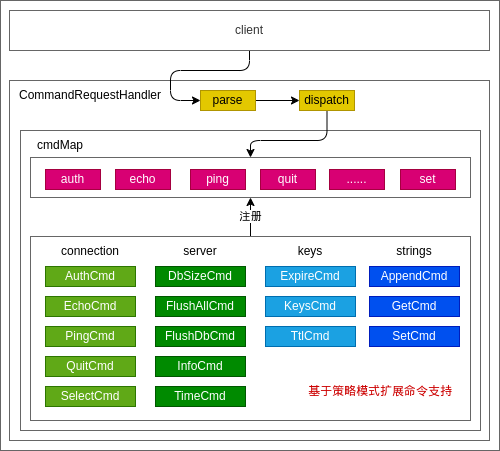

The diagram above was exported from draw.io. Its source (the exported page's mxGraphModel, read from the mxfile embedded in the PNG):
<mxGraphModel dx="705" dy="457" grid="1" gridSize="10" guides="1" tooltips="1" connect="1" arrows="1" fold="1" page="1" pageScale="1" pageWidth="827" pageHeight="1169" background="#ffffff" math="0" shadow="0">
  <root>
    <mxCell id="0" />
    <mxCell id="1" parent="0" />
    <mxCell id="64" value="" style="rounded=0;whiteSpace=wrap;html=1;fillColor=#FFFFFF;strokeColor=#666666;fontColor=#333333;" vertex="1" parent="1">
      <mxGeometry x="130" y="80" width="499" height="450" as="geometry" />
    </mxCell>
    <mxCell id="53" value="" style="rounded=0;whiteSpace=wrap;html=1;fillColor=#FFFFFF;strokeColor=#666666;fontColor=#333333;" vertex="1" parent="1">
      <mxGeometry x="139" y="160" width="480" height="360" as="geometry" />
    </mxCell>
    <mxCell id="7" value="" style="rounded=0;whiteSpace=wrap;html=1;fillColor=#FFFFFF;strokeColor=#666666;fontColor=#333333;" parent="1" vertex="1">
      <mxGeometry x="150" y="210" width="460" height="300" as="geometry" />
    </mxCell>
    <mxCell id="50" value="注册" style="edgeStyle=orthogonalEdgeStyle;html=1;exitX=0.5;exitY=0;exitDx=0;exitDy=0;strokeColor=#000000;" edge="1" parent="1" source="41" target="42">
      <mxGeometry relative="1" as="geometry" />
    </mxCell>
    <mxCell id="41" value="" style="rounded=0;whiteSpace=wrap;html=1;fillColor=#FFFFFF;strokeColor=#666666;fontColor=#333333;" vertex="1" parent="1">
      <mxGeometry x="160" y="316" width="440" height="184" as="geometry" />
    </mxCell>
    <mxCell id="16" value="connection" style="text;html=1;strokeColor=none;fillColor=none;align=center;verticalAlign=middle;whiteSpace=wrap;rounded=0;labelBackgroundColor=none;fontColor=#000000;" parent="1" vertex="1">
      <mxGeometry x="190" y="316" width="60" height="30" as="geometry" />
    </mxCell>
    <mxCell id="17" value="AuthCmd" style="rounded=0;whiteSpace=wrap;html=1;fillColor=#60a917;fontColor=#ffffff;strokeColor=#2D7600;" vertex="1" parent="1">
      <mxGeometry x="175" y="346" width="90" height="20" as="geometry" />
    </mxCell>
    <mxCell id="18" value="EchoCmd" style="rounded=0;whiteSpace=wrap;html=1;fillColor=#60a917;fontColor=#ffffff;strokeColor=#2D7600;" vertex="1" parent="1">
      <mxGeometry x="175" y="376" width="90" height="20" as="geometry" />
    </mxCell>
    <mxCell id="20" value="PingCmd" style="rounded=0;whiteSpace=wrap;html=1;fillColor=#60a917;fontColor=#ffffff;strokeColor=#2D7600;" vertex="1" parent="1">
      <mxGeometry x="175" y="406" width="90" height="20" as="geometry" />
    </mxCell>
    <mxCell id="21" value="QuitCmd" style="rounded=0;whiteSpace=wrap;html=1;fillColor=#60a917;fontColor=#ffffff;strokeColor=#2D7600;" vertex="1" parent="1">
      <mxGeometry x="175" y="436" width="90" height="20" as="geometry" />
    </mxCell>
    <mxCell id="22" value="SelectCmd" style="rounded=0;whiteSpace=wrap;html=1;fillColor=#60a917;fontColor=#ffffff;strokeColor=#2D7600;" vertex="1" parent="1">
      <mxGeometry x="175" y="466" width="90" height="20" as="geometry" />
    </mxCell>
    <mxCell id="24" value="DbSizeCmd" style="rounded=0;whiteSpace=wrap;html=1;fillColor=#008a00;fontColor=#ffffff;strokeColor=#005700;" vertex="1" parent="1">
      <mxGeometry x="285" y="346" width="90" height="20" as="geometry" />
    </mxCell>
    <mxCell id="25" value="FlushAllCmd" style="rounded=0;whiteSpace=wrap;html=1;fillColor=#008a00;fontColor=#ffffff;strokeColor=#005700;" vertex="1" parent="1">
      <mxGeometry x="285" y="376" width="90" height="20" as="geometry" />
    </mxCell>
    <mxCell id="26" value="FlushDbCmd" style="rounded=0;whiteSpace=wrap;html=1;fillColor=#008a00;fontColor=#ffffff;strokeColor=#005700;" vertex="1" parent="1">
      <mxGeometry x="285" y="406" width="90" height="20" as="geometry" />
    </mxCell>
    <mxCell id="27" value="InfoCmd" style="rounded=0;whiteSpace=wrap;html=1;fillColor=#008a00;fontColor=#ffffff;strokeColor=#005700;" vertex="1" parent="1">
      <mxGeometry x="285" y="436" width="90" height="20" as="geometry" />
    </mxCell>
    <mxCell id="28" value="TimeCmd" style="rounded=0;whiteSpace=wrap;html=1;fillColor=#008a00;fontColor=#ffffff;strokeColor=#005700;" vertex="1" parent="1">
      <mxGeometry x="285" y="466" width="90" height="20" as="geometry" />
    </mxCell>
    <mxCell id="29" value="ExpireCmd" style="rounded=0;whiteSpace=wrap;html=1;fillColor=#1ba1e2;fontColor=#ffffff;strokeColor=#006EAF;" vertex="1" parent="1">
      <mxGeometry x="395" y="346" width="90" height="20" as="geometry" />
    </mxCell>
    <mxCell id="30" value="KeysCmd" style="rounded=0;whiteSpace=wrap;html=1;fillColor=#1ba1e2;fontColor=#ffffff;strokeColor=#006EAF;" vertex="1" parent="1">
      <mxGeometry x="395" y="376" width="90" height="20" as="geometry" />
    </mxCell>
    <mxCell id="31" value="TtlCmd" style="rounded=0;whiteSpace=wrap;html=1;fillColor=#1ba1e2;fontColor=#ffffff;strokeColor=#006EAF;" vertex="1" parent="1">
      <mxGeometry x="395" y="406" width="90" height="20" as="geometry" />
    </mxCell>
    <mxCell id="34" value="AppendCmd" style="rounded=0;whiteSpace=wrap;html=1;fillColor=#0050ef;fontColor=#ffffff;strokeColor=#001DBC;" vertex="1" parent="1">
      <mxGeometry x="499" y="346" width="90" height="20" as="geometry" />
    </mxCell>
    <mxCell id="35" value="GetCmd" style="rounded=0;whiteSpace=wrap;html=1;fillColor=#0050ef;fontColor=#ffffff;strokeColor=#001DBC;" vertex="1" parent="1">
      <mxGeometry x="499" y="376" width="90" height="20" as="geometry" />
    </mxCell>
    <mxCell id="36" value="SetCmd" style="rounded=0;whiteSpace=wrap;html=1;fillColor=#0050ef;fontColor=#ffffff;strokeColor=#001DBC;" vertex="1" parent="1">
      <mxGeometry x="499" y="406" width="90" height="20" as="geometry" />
    </mxCell>
    <mxCell id="38" value="server" style="text;html=1;strokeColor=none;fillColor=none;align=center;verticalAlign=middle;whiteSpace=wrap;rounded=0;labelBackgroundColor=none;fontColor=#000000;" vertex="1" parent="1">
      <mxGeometry x="300" y="316" width="60" height="30" as="geometry" />
    </mxCell>
    <mxCell id="39" value="keys" style="text;html=1;strokeColor=none;fillColor=none;align=center;verticalAlign=middle;whiteSpace=wrap;rounded=0;labelBackgroundColor=none;fontColor=#000000;" vertex="1" parent="1">
      <mxGeometry x="410" y="316" width="60" height="30" as="geometry" />
    </mxCell>
    <mxCell id="40" value="strings" style="text;html=1;strokeColor=none;fillColor=none;align=center;verticalAlign=middle;whiteSpace=wrap;rounded=0;labelBackgroundColor=none;fontColor=#000000;" vertex="1" parent="1">
      <mxGeometry x="514" y="316" width="60" height="30" as="geometry" />
    </mxCell>
    <mxCell id="42" value="" style="rounded=0;whiteSpace=wrap;html=1;fillColor=#FFFFFF;strokeColor=#666666;fontColor=#333333;" vertex="1" parent="1">
      <mxGeometry x="160" y="237" width="440" height="40" as="geometry" />
    </mxCell>
    <mxCell id="43" value="auth" style="rounded=0;whiteSpace=wrap;html=1;fillColor=#d80073;fontColor=#ffffff;strokeColor=#A50040;" vertex="1" parent="1">
      <mxGeometry x="175" y="249" width="55" height="20" as="geometry" />
    </mxCell>
    <mxCell id="44" value="echo" style="rounded=0;whiteSpace=wrap;html=1;fillColor=#d80073;fontColor=#ffffff;strokeColor=#A50040;" vertex="1" parent="1">
      <mxGeometry x="245" y="249" width="55" height="20" as="geometry" />
    </mxCell>
    <mxCell id="45" value="ping" style="rounded=0;whiteSpace=wrap;html=1;fillColor=#d80073;fontColor=#ffffff;strokeColor=#A50040;" vertex="1" parent="1">
      <mxGeometry x="320" y="249" width="55" height="20" as="geometry" />
    </mxCell>
    <mxCell id="46" value="quit" style="rounded=0;whiteSpace=wrap;html=1;fillColor=#d80073;fontColor=#ffffff;strokeColor=#A50040;" vertex="1" parent="1">
      <mxGeometry x="390" y="249" width="55" height="20" as="geometry" />
    </mxCell>
    <mxCell id="47" value="......" style="rounded=0;whiteSpace=wrap;html=1;fillColor=#d80073;fontColor=#ffffff;strokeColor=#A50040;" vertex="1" parent="1">
      <mxGeometry x="459" y="249" width="55" height="20" as="geometry" />
    </mxCell>
    <mxCell id="48" value="set" style="rounded=0;whiteSpace=wrap;html=1;fillColor=#d80073;fontColor=#ffffff;strokeColor=#A50040;" vertex="1" parent="1">
      <mxGeometry x="530" y="249" width="55" height="20" as="geometry" />
    </mxCell>
    <mxCell id="51" value="cmdMap" style="text;html=1;strokeColor=none;fillColor=none;align=center;verticalAlign=middle;whiteSpace=wrap;rounded=0;labelBackgroundColor=none;fontColor=#000000;" vertex="1" parent="1">
      <mxGeometry x="160" y="210" width="60" height="30" as="geometry" />
    </mxCell>
    <mxCell id="55" value="CommandRequestHandler" style="text;html=1;strokeColor=none;fillColor=none;align=center;verticalAlign=middle;whiteSpace=wrap;rounded=0;labelBackgroundColor=none;fontColor=#000000;" vertex="1" parent="1">
      <mxGeometry x="150" y="160" width="140" height="30" as="geometry" />
    </mxCell>
    <mxCell id="56" value="基于策略模式扩展命令支持" style="text;html=1;strokeColor=none;fillColor=none;align=center;verticalAlign=middle;whiteSpace=wrap;rounded=0;labelBackgroundColor=none;fontColor=#CC0000;" vertex="1" parent="1">
      <mxGeometry x="430" y="456" width="160" height="30" as="geometry" />
    </mxCell>
    <mxCell id="62" style="edgeStyle=orthogonalEdgeStyle;html=1;entryX=0;entryY=0.5;entryDx=0;entryDy=0;strokeColor=#000000;fontColor=#CC0000;" edge="1" parent="1" source="57" target="58">
      <mxGeometry relative="1" as="geometry">
        <Array as="points">
          <mxPoint x="379" y="150" />
          <mxPoint x="300" y="150" />
          <mxPoint x="300" y="180" />
        </Array>
      </mxGeometry>
    </mxCell>
    <mxCell id="57" value="client" style="rounded=0;whiteSpace=wrap;html=1;fillColor=#FFFFFF;strokeColor=#666666;fontColor=#333333;" vertex="1" parent="1">
      <mxGeometry x="139" y="90" width="480" height="40" as="geometry" />
    </mxCell>
    <mxCell id="61" style="edgeStyle=orthogonalEdgeStyle;html=1;entryX=0;entryY=0.5;entryDx=0;entryDy=0;strokeColor=#000000;fontColor=#CC0000;" edge="1" parent="1" source="58" target="59">
      <mxGeometry relative="1" as="geometry" />
    </mxCell>
    <mxCell id="58" value="parse" style="rounded=0;whiteSpace=wrap;html=1;fillColor=#e3c800;fontColor=#000000;strokeColor=#B09500;" vertex="1" parent="1">
      <mxGeometry x="330" y="170" width="55" height="20" as="geometry" />
    </mxCell>
    <mxCell id="63" style="edgeStyle=orthogonalEdgeStyle;html=1;strokeColor=#000000;fontColor=#CC0000;" edge="1" parent="1" source="59" target="42">
      <mxGeometry relative="1" as="geometry">
        <Array as="points">
          <mxPoint x="457" y="220" />
          <mxPoint x="380" y="220" />
        </Array>
      </mxGeometry>
    </mxCell>
    <mxCell id="59" value="dispatch" style="rounded=0;whiteSpace=wrap;html=1;fillColor=#e3c800;fontColor=#000000;strokeColor=#B09500;" vertex="1" parent="1">
      <mxGeometry x="429" y="170" width="55" height="20" as="geometry" />
    </mxCell>
  </root>
</mxGraphModel>